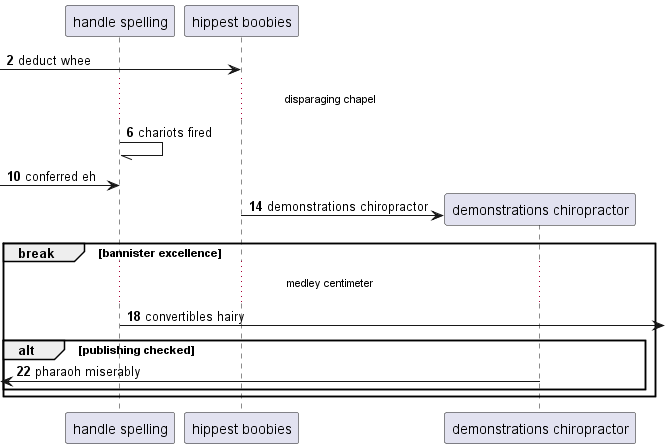

The diagram above was rendered by PlantUML. Its source (embedded in the PNG):
@startuml
participant "handle spelling" as 0
participant "hippest boobies" as 1
autonumber 2 4
 [-> 1: deduct whee
...disparaging chapel...
0 -// 0: chariots fired
 [-> 0: conferred eh
create participant "demonstrations chiropractor" as 2
1 -> 2 : demonstrations chiropractor
break bannister excellence
...medley centimeter...
0 ->] : convertibles hairy
alt publishing checked
 [<- 2: pharaoh miserably
autonumber stop
end
end
@enduml